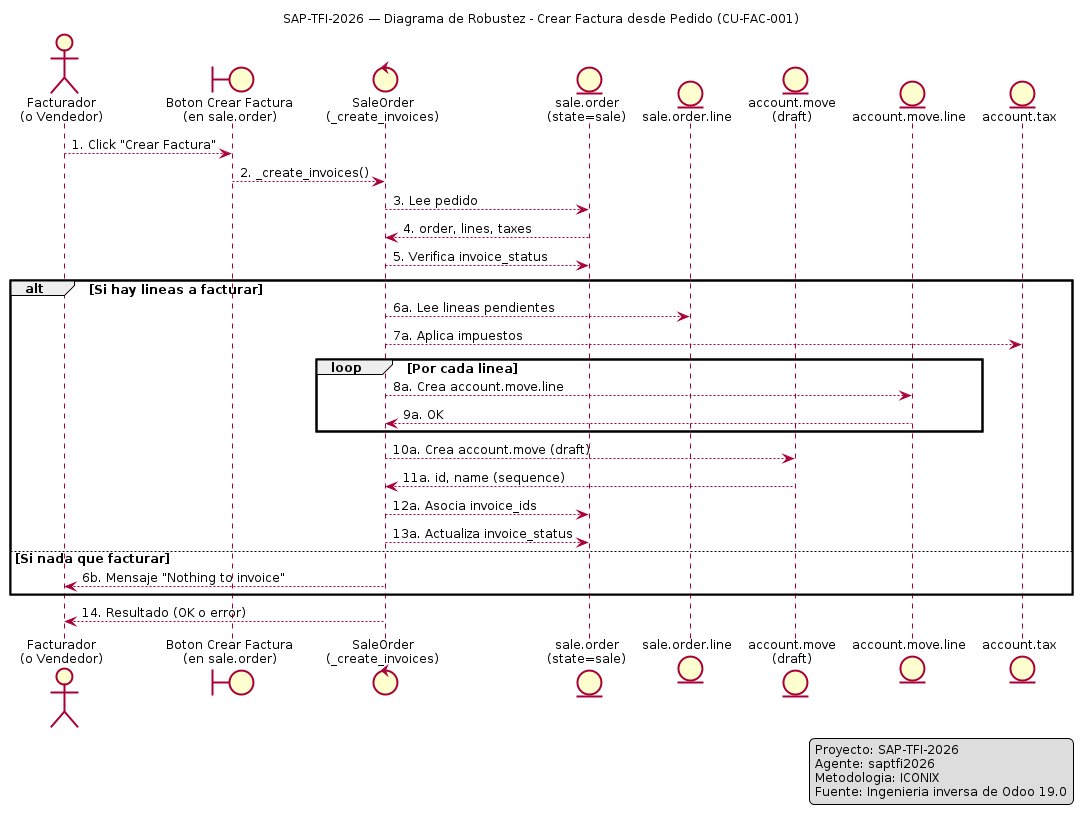

The diagram above was rendered by PlantUML. Its source (embedded in the PNG):
@startuml D-ROB-FAC-001 — Diagrama de Robustez: Crear Factura

title SAP-TFI-2026 — Diagrama de Robustez - Crear Factura desde Pedido (CU-FAC-001)

skinparam shadowing false
skinparam handwritten false
skinparam defaultFontName Arial
skinparam defaultFontSize 12
skinparam linetype ortho
skinparam backgroundColor white

actor "Facturador\n(o Vendedor)" as A

boundary "Boton Crear Factura\n(en sale.order)" as B_Btn

control "SaleOrder\n(_create_invoices)" as C_Inv

entity "sale.order\n(state=sale)" as E_SO
entity "sale.order.line" as E_Line
entity "account.move\n(draft)" as E_AM
entity "account.move.line" as E_AML
entity "account.tax" as E_Tax

A --> B_Btn : 1. Click "Crear Factura"
B_Btn --> C_Inv : 2. _create_invoices()
C_Inv --> E_SO : 3. Lee pedido
E_SO --> C_Inv : 4. order, lines, taxes

C_Inv --> E_SO : 5. Verifica invoice_status
alt Si hay lineas a facturar
    C_Inv --> E_Line : 6a. Lee lineas pendientes
    C_Inv --> E_Tax : 7a. Aplica impuestos
    
    loop Por cada linea
        C_Inv --> E_AML : 8a. Crea account.move.line
        E_AML --> C_Inv : 9a. OK
    end
    
    C_Inv --> E_AM : 10a. Crea account.move (draft)
    E_AM --> C_Inv : 11a. id, name (sequence)
    
    C_Inv --> E_SO : 12a. Asocia invoice_ids
    C_Inv --> E_SO : 13a. Actualiza invoice_status
else Si nada que facturar
    C_Inv --> A : 6b. Mensaje "Nothing to invoice"
end

C_Inv --> A : 14. Resultado (OK o error)

legend right
Proyecto: SAP-TFI-2026
Agente: saptfi2026
Metodologia: ICONIX
Fuente: Ingenieria inversa de Odoo 19.0
endlegend

@enduml